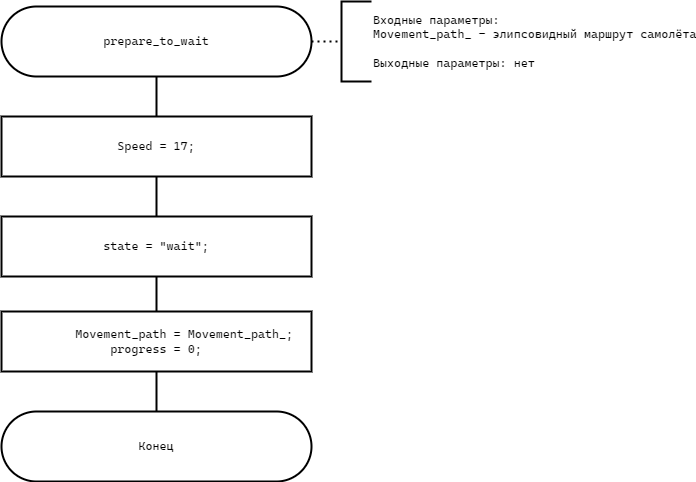

The diagram above was exported from draw.io. Its source (the exported page's mxGraphModel, read from the mxfile embedded in the PNG):
<mxGraphModel dx="1434" dy="746" grid="1" gridSize="10" guides="1" tooltips="1" connect="1" arrows="1" fold="1" page="1" pageScale="1" pageWidth="827" pageHeight="1169" math="0" shadow="0">
  <root>
    <mxCell id="2YMl7FYtkR3k7Did35CA-0" />
    <mxCell id="2YMl7FYtkR3k7Did35CA-1" parent="2YMl7FYtkR3k7Did35CA-0" />
    <mxCell id="2YMl7FYtkR3k7Did35CA-2" style="edgeStyle=orthogonalEdgeStyle;rounded=0;orthogonalLoop=1;jettySize=auto;html=1;exitX=0.5;exitY=1;exitDx=0;exitDy=0;entryX=0.5;entryY=0;entryDx=0;entryDy=0;fontFamily=Helvetica;fontSize=12;fontColor=default;endArrow=none;endFill=0;strokeWidth=2;" edge="1" parent="2YMl7FYtkR3k7Did35CA-1" source="2YMl7FYtkR3k7Did35CA-3" target="2YMl7FYtkR3k7Did35CA-7">
      <mxGeometry relative="1" as="geometry" />
    </mxCell>
    <mxCell id="2YMl7FYtkR3k7Did35CA-3" value="&lt;font face=&quot;Cascadia Mono&quot;&gt;prepare_to_wait&lt;/font&gt;" style="rounded=1;whiteSpace=wrap;html=1;arcSize=50;strokeWidth=2;" vertex="1" parent="2YMl7FYtkR3k7Did35CA-1">
      <mxGeometry x="190" y="55" width="310" height="70" as="geometry" />
    </mxCell>
    <mxCell id="2YMl7FYtkR3k7Did35CA-4" value="&lt;font face=&quot;Cascadia Mono&quot;&gt;Входные параметры:&amp;nbsp;&lt;/font&gt;&lt;div&gt;&lt;font face=&quot;Cascadia Mono&quot;&gt;Movement_path_ - элипсовидный маршрут самолёта&lt;br&gt;&lt;/font&gt;&lt;div&gt;&lt;font face=&quot;Cascadia Mono&quot;&gt;&lt;br&gt;Выходные параметры: нет&lt;/font&gt;&lt;br&gt;&lt;/div&gt;&lt;/div&gt;" style="strokeWidth=2;html=1;shape=mxgraph.flowchart.annotation_1;align=left;pointerEvents=1;rounded=1;strokeColor=default;verticalAlign=middle;fontFamily=Helvetica;fontSize=12;fontColor=default;fillColor=default;spacingLeft=30;" vertex="1" parent="2YMl7FYtkR3k7Did35CA-1">
      <mxGeometry x="530" y="50" width="30" height="80" as="geometry" />
    </mxCell>
    <mxCell id="2YMl7FYtkR3k7Did35CA-5" style="rounded=0;orthogonalLoop=1;jettySize=auto;html=1;exitX=1;exitY=0.5;exitDx=0;exitDy=0;entryX=0;entryY=0.5;entryDx=0;entryDy=0;entryPerimeter=0;fontFamily=Helvetica;fontSize=12;fontColor=default;dashed=1;strokeWidth=2;endArrow=none;endFill=0;dashPattern=1 2;" edge="1" parent="2YMl7FYtkR3k7Did35CA-1" source="2YMl7FYtkR3k7Did35CA-3" target="2YMl7FYtkR3k7Did35CA-4">
      <mxGeometry relative="1" as="geometry" />
    </mxCell>
    <mxCell id="2YMl7FYtkR3k7Did35CA-6" style="edgeStyle=orthogonalEdgeStyle;shape=connector;rounded=0;orthogonalLoop=1;jettySize=auto;html=1;exitX=0.5;exitY=1;exitDx=0;exitDy=0;entryX=0.5;entryY=0;entryDx=0;entryDy=0;labelBackgroundColor=default;strokeColor=default;strokeWidth=2;align=center;verticalAlign=middle;fontFamily=Helvetica;fontSize=12;fontColor=default;endArrow=none;endFill=0;" edge="1" parent="2YMl7FYtkR3k7Did35CA-1" source="2YMl7FYtkR3k7Did35CA-7" target="2YMl7FYtkR3k7Did35CA-8">
      <mxGeometry relative="1" as="geometry" />
    </mxCell>
    <mxCell id="2YMl7FYtkR3k7Did35CA-7" value="Speed = 17;" style="rounded=0;whiteSpace=wrap;html=1;strokeColor=default;strokeWidth=2;align=center;verticalAlign=middle;fontFamily=Cascadia Mono;fontSize=12;fontColor=default;fillColor=default;" vertex="1" parent="2YMl7FYtkR3k7Did35CA-1">
      <mxGeometry x="190" y="165" width="310" height="60" as="geometry" />
    </mxCell>
    <mxCell id="2YMl7FYtkR3k7Did35CA-8" value="state = &quot;wait&quot;;" style="rounded=0;whiteSpace=wrap;html=1;strokeColor=default;strokeWidth=2;align=center;verticalAlign=middle;fontFamily=Cascadia Mono;fontSize=12;fontColor=default;fillColor=default;" vertex="1" parent="2YMl7FYtkR3k7Did35CA-1">
      <mxGeometry x="190" y="265" width="310" height="60" as="geometry" />
    </mxCell>
    <mxCell id="2YMl7FYtkR3k7Did35CA-9" value="&lt;font face=&quot;Cascadia Mono&quot;&gt;Конец&lt;/font&gt;" style="rounded=1;whiteSpace=wrap;html=1;arcSize=50;strokeWidth=2;" vertex="1" parent="2YMl7FYtkR3k7Did35CA-1">
      <mxGeometry x="190" y="460" width="310" height="70" as="geometry" />
    </mxCell>
    <mxCell id="2YMl7FYtkR3k7Did35CA-10" value="&lt;div&gt;&lt;span style=&quot;white-space: normal;&quot;&gt;&lt;span style=&quot;white-space:pre&quot;&gt;&#09;&lt;/span&gt;&lt;/span&gt;&lt;span style=&quot;background-color: initial;&quot;&gt;Movement_path = Movement_path_;&lt;br/&gt;progress = 0;&lt;/span&gt;&lt;/div&gt;" style="rounded=0;whiteSpace=wrap;html=1;strokeColor=default;strokeWidth=2;align=center;verticalAlign=middle;fontFamily=Cascadia Mono;fontSize=12;fontColor=default;fillColor=default;" vertex="1" parent="2YMl7FYtkR3k7Did35CA-1">
      <mxGeometry x="190" y="360" width="310" height="60" as="geometry" />
    </mxCell>
    <mxCell id="2YMl7FYtkR3k7Did35CA-11" style="edgeStyle=orthogonalEdgeStyle;shape=connector;rounded=0;orthogonalLoop=1;jettySize=auto;html=1;exitX=0.5;exitY=0;exitDx=0;exitDy=0;entryX=0.5;entryY=1;entryDx=0;entryDy=0;labelBackgroundColor=default;strokeColor=default;strokeWidth=2;align=center;verticalAlign=middle;fontFamily=Helvetica;fontSize=12;fontColor=default;endArrow=none;endFill=0;" edge="1" parent="2YMl7FYtkR3k7Did35CA-1" source="2YMl7FYtkR3k7Did35CA-10" target="2YMl7FYtkR3k7Did35CA-8">
      <mxGeometry relative="1" as="geometry">
        <mxPoint x="355" y="235" as="sourcePoint" />
        <mxPoint x="355" y="275" as="targetPoint" />
      </mxGeometry>
    </mxCell>
    <mxCell id="2YMl7FYtkR3k7Did35CA-12" style="edgeStyle=orthogonalEdgeStyle;shape=connector;rounded=0;orthogonalLoop=1;jettySize=auto;html=1;exitX=0.5;exitY=0;exitDx=0;exitDy=0;entryX=0.5;entryY=1;entryDx=0;entryDy=0;labelBackgroundColor=default;strokeColor=default;strokeWidth=2;align=center;verticalAlign=middle;fontFamily=Helvetica;fontSize=12;fontColor=default;endArrow=none;endFill=0;" edge="1" parent="2YMl7FYtkR3k7Did35CA-1" source="2YMl7FYtkR3k7Did35CA-9" target="2YMl7FYtkR3k7Did35CA-10">
      <mxGeometry relative="1" as="geometry">
        <mxPoint x="365" y="245" as="sourcePoint" />
        <mxPoint x="365" y="285" as="targetPoint" />
      </mxGeometry>
    </mxCell>
  </root>
</mxGraphModel>